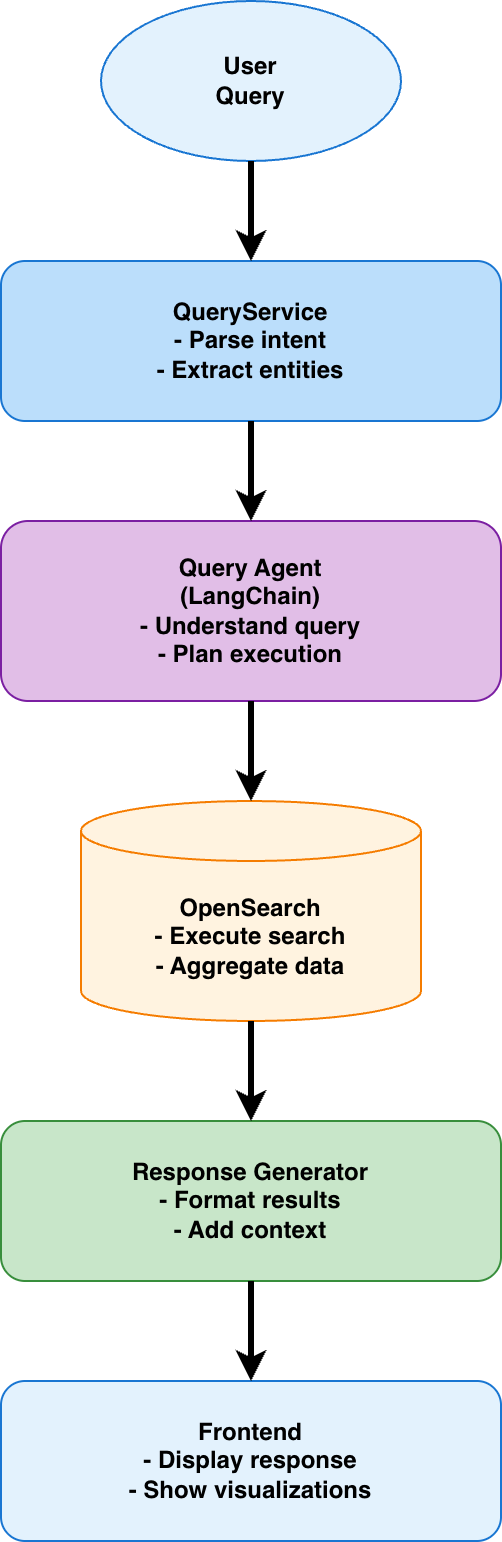

The diagram above was exported from draw.io. Its source (the exported page's mxGraphModel, read from the mxfile embedded in the PNG):
<mxGraphModel dx="1647" dy="917" grid="1" gridSize="10" guides="1" tooltips="1" connect="1" arrows="1" fold="1" page="1" pageScale="1" pageWidth="3300" pageHeight="4681" math="0" shadow="0">
  <root>
    <mxCell id="0" />
    <mxCell id="1" parent="0" />
    <mxCell id="09yHl6-1alp6LICs6hwd-1" parent="1" style="ellipse;whiteSpace=wrap;html=1;fillColor=#E3F2FD;strokeColor=#1976D2;fontSize=12;fontStyle=1;" value="User&#10;Query" vertex="1">
      <mxGeometry height="80" width="150" x="700" y="80" as="geometry" />
    </mxCell>
    <mxCell id="09yHl6-1alp6LICs6hwd-2" parent="1" style="rounded=1;whiteSpace=wrap;html=1;fillColor=#BBDEFB;strokeColor=#1976D2;fontSize=12;fontStyle=1;align=center;" value="QueryService&#10;- Parse intent&#10;- Extract entities" vertex="1">
      <mxGeometry height="80" width="250" x="650" y="210" as="geometry" />
    </mxCell>
    <mxCell id="09yHl6-1alp6LICs6hwd-3" parent="1" style="rounded=1;whiteSpace=wrap;html=1;fillColor=#E1BEE7;strokeColor=#7B1FA2;fontSize=12;fontStyle=1;align=center;" value="Query Agent&#10;(LangChain)&#10;- Understand query&#10;- Plan execution" vertex="1">
      <mxGeometry height="90" width="250" x="650" y="340" as="geometry" />
    </mxCell>
    <mxCell id="09yHl6-1alp6LICs6hwd-4" parent="1" style="shape=cylinder3;whiteSpace=wrap;html=1;boundedLbl=1;backgroundOutline=1;size=15;fillColor=#FFF3E0;strokeColor=#F57C00;fontSize=12;fontStyle=1;" value="OpenSearch&#10;- Execute search&#10;- Aggregate data" vertex="1">
      <mxGeometry height="110" width="170" x="690" y="480" as="geometry" />
    </mxCell>
    <mxCell id="09yHl6-1alp6LICs6hwd-5" parent="1" style="rounded=1;whiteSpace=wrap;html=1;fillColor=#C8E6C9;strokeColor=#388E3C;fontSize=12;fontStyle=1;align=center;" value="Response Generator&#10;- Format results&#10;- Add context" vertex="1">
      <mxGeometry height="80" width="250" x="650" y="640" as="geometry" />
    </mxCell>
    <mxCell id="09yHl6-1alp6LICs6hwd-6" parent="1" style="rounded=1;whiteSpace=wrap;html=1;fillColor=#E3F2FD;strokeColor=#1976D2;fontSize=12;fontStyle=1;align=center;" value="Frontend&#10;- Display response&#10;- Show visualizations" vertex="1">
      <mxGeometry height="80" width="250" x="650" y="770" as="geometry" />
    </mxCell>
    <mxCell id="09yHl6-1alp6LICs6hwd-7" edge="1" parent="1" source="09yHl6-1alp6LICs6hwd-1" style="edgeStyle=orthogonalEdgeStyle;rounded=0;orthogonalLoop=1;jettySize=auto;html=1;exitX=0.5;exitY=1;exitDx=0;exitDy=0;entryX=0.5;entryY=0;entryDx=0;entryDy=0;strokeWidth=3;endArrow=classic;endFill=1;" target="09yHl6-1alp6LICs6hwd-2" value="">
      <mxGeometry relative="1" as="geometry" />
    </mxCell>
    <mxCell id="09yHl6-1alp6LICs6hwd-8" edge="1" parent="1" source="09yHl6-1alp6LICs6hwd-2" style="edgeStyle=orthogonalEdgeStyle;rounded=0;orthogonalLoop=1;jettySize=auto;html=1;exitX=0.5;exitY=1;exitDx=0;exitDy=0;entryX=0.5;entryY=0;entryDx=0;entryDy=0;strokeWidth=3;endArrow=classic;endFill=1;" target="09yHl6-1alp6LICs6hwd-3" value="">
      <mxGeometry relative="1" as="geometry" />
    </mxCell>
    <mxCell id="09yHl6-1alp6LICs6hwd-9" edge="1" parent="1" source="09yHl6-1alp6LICs6hwd-3" style="edgeStyle=orthogonalEdgeStyle;rounded=0;orthogonalLoop=1;jettySize=auto;html=1;exitX=0.5;exitY=1;exitDx=0;exitDy=0;entryX=0.5;entryY=0;entryDx=0;entryDy=0;entryPerimeter=0;strokeWidth=3;endArrow=classic;endFill=1;" target="09yHl6-1alp6LICs6hwd-4" value="">
      <mxGeometry relative="1" as="geometry" />
    </mxCell>
    <mxCell id="09yHl6-1alp6LICs6hwd-10" edge="1" parent="1" source="09yHl6-1alp6LICs6hwd-4" style="edgeStyle=orthogonalEdgeStyle;rounded=0;orthogonalLoop=1;jettySize=auto;html=1;exitX=0.5;exitY=1;exitDx=0;exitDy=0;exitPerimeter=0;entryX=0.5;entryY=0;entryDx=0;entryDy=0;strokeWidth=3;endArrow=classic;endFill=1;" target="09yHl6-1alp6LICs6hwd-5" value="">
      <mxGeometry relative="1" as="geometry" />
    </mxCell>
    <mxCell id="09yHl6-1alp6LICs6hwd-11" edge="1" parent="1" source="09yHl6-1alp6LICs6hwd-5" style="edgeStyle=orthogonalEdgeStyle;rounded=0;orthogonalLoop=1;jettySize=auto;html=1;exitX=0.5;exitY=1;exitDx=0;exitDy=0;entryX=0.5;entryY=0;entryDx=0;entryDy=0;strokeWidth=3;endArrow=classic;endFill=1;" target="09yHl6-1alp6LICs6hwd-6" value="">
      <mxGeometry relative="1" as="geometry" />
    </mxCell>
  </root>
</mxGraphModel>